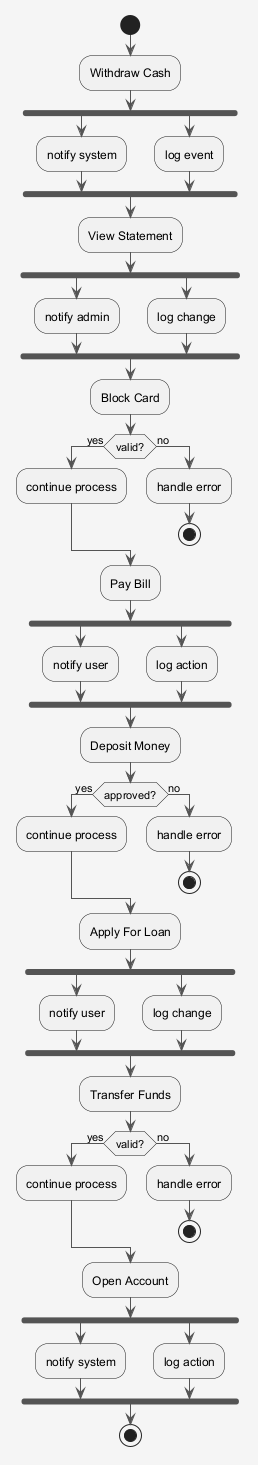

The diagram above was rendered by PlantUML. Its source (embedded in the PNG):
@startuml
skinparam shadowing false
skinparam backgroundColor #F5F5F5
skinparam ArrowColor #555555
start
:Withdraw Cash;
fork
:notify system;
fork again
:log event;
end fork
:View Statement;
fork
:notify admin;
fork again
:log change;
end fork
:Block Card;
if (valid?) then (yes)
:continue process;
else (no)
:handle error;
stop
endif
:Pay Bill;
fork
:notify user;
fork again
:log action;
end fork
:Deposit Money;
if (approved?) then (yes)
:continue process;
else (no)
:handle error;
stop
endif
:Apply For Loan;
fork
:notify user;
fork again
:log change;
end fork
:Transfer Funds;
if (valid?) then (yes)
:continue process;
else (no)
:handle error;
stop
endif
:Open Account;
fork
:notify system;
fork again
:log action;
end fork
stop
@enduml